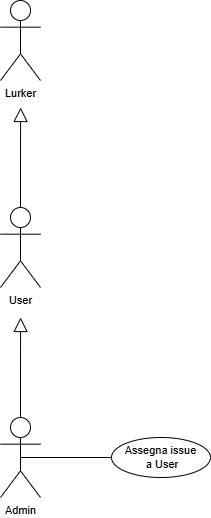

The diagram above was exported from draw.io. Its source (the exported page's mxGraphModel, read from the mxfile embedded in the PNG):
<mxGraphModel dx="1414" dy="789" grid="1" gridSize="10" guides="1" tooltips="1" connect="1" arrows="1" fold="1" page="1" pageScale="1" pageWidth="827" pageHeight="1169" math="0" shadow="0">
  <root>
    <mxCell id="0" />
    <mxCell id="1" parent="0" />
    <mxCell id="v9aTdKNRiK239Zin1d2a-6" parent="1" style="shape=umlActor;verticalLabelPosition=bottom;verticalAlign=top;html=1;outlineConnect=0;fontStyle=0;fontSize=11;labelBackgroundColor=none;fillColor=none;" value="Lurker" vertex="1">
      <mxGeometry height="80" width="40" x="360" y="43" as="geometry" />
    </mxCell>
    <mxCell id="cYVHGsC0G32KKOWDv23E-1" edge="1" parent="1" style="rounded=0;orthogonalLoop=1;jettySize=auto;html=1;exitX=0.5;exitY=0.5;exitDx=0;exitDy=0;exitPerimeter=0;entryX=0;entryY=0.5;entryDx=0;entryDy=0;fontStyle=0;fontSize=11;endArrow=none;endFill=0;labelBackgroundColor=default;" target="cYVHGsC0G32KKOWDv23E-4">
      <mxGeometry relative="1" as="geometry">
        <mxPoint x="380" y="500" as="sourcePoint" />
      </mxGeometry>
    </mxCell>
    <mxCell id="cYVHGsC0G32KKOWDv23E-2" edge="1" parent="1" source="cYVHGsC0G32KKOWDv23E-3" style="edgeStyle=orthogonalEdgeStyle;rounded=0;orthogonalLoop=1;jettySize=auto;html=1;exitX=0.5;exitY=0;exitDx=0;exitDy=0;exitPerimeter=0;endArrow=block;endFill=0;labelBackgroundColor=default;curved=0;endSize=12;fontStyle=0;fontSize=11;">
      <mxGeometry relative="1" as="geometry">
        <mxPoint x="380.1212121212121" y="150" as="targetPoint" />
      </mxGeometry>
    </mxCell>
    <mxCell id="cYVHGsC0G32KKOWDv23E-3" parent="1" style="shape=umlActor;verticalLabelPosition=bottom;verticalAlign=top;html=1;outlineConnect=0;fontStyle=0;fontSize=11;labelBackgroundColor=none;fillColor=none;" value="User" vertex="1">
      <mxGeometry height="80" width="40" x="360" y="250" as="geometry" />
    </mxCell>
    <mxCell id="cYVHGsC0G32KKOWDv23E-4" parent="1" style="ellipse;whiteSpace=wrap;html=1;align=center;fontStyle=0;fontSize=11;labelBackgroundColor=none;fillColor=none;" value="Assegna issue&lt;div&gt;&amp;nbsp;a User&lt;/div&gt;" vertex="1">
      <mxGeometry height="40" width="99" x="471" y="480" as="geometry" />
    </mxCell>
    <mxCell id="lIwQFOSAygcKi31r9hv1-1" edge="1" parent="1" source="lIwQFOSAygcKi31r9hv1-2" style="edgeStyle=orthogonalEdgeStyle;rounded=0;orthogonalLoop=1;jettySize=auto;html=1;exitX=0.5;exitY=0;exitDx=0;exitDy=0;exitPerimeter=0;endArrow=block;endFill=0;labelBackgroundColor=default;curved=0;endSize=12;fontStyle=0;fontSize=11;">
      <mxGeometry relative="1" as="geometry">
        <mxPoint x="380.1212121212121" y="360" as="targetPoint" />
      </mxGeometry>
    </mxCell>
    <mxCell id="lIwQFOSAygcKi31r9hv1-2" parent="1" style="shape=umlActor;verticalLabelPosition=bottom;verticalAlign=top;html=1;outlineConnect=0;fontStyle=0;fontSize=11;labelBackgroundColor=none;fillColor=none;" value="Admin" vertex="1">
      <mxGeometry height="80" width="40" x="360" y="460" as="geometry" />
    </mxCell>
  </root>
</mxGraphModel>